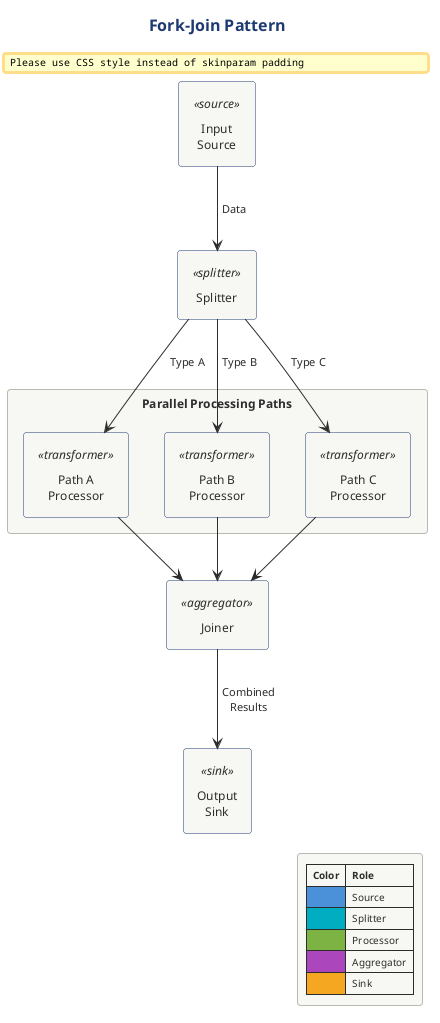

The diagram above was rendered by PlantUML. Its source (embedded in the PNG):
@startuml
' Fork-Join Pattern
' Shows branching to parallel paths and merging results

!include ../../../../../../tooling/styles/plantuml/structural/component-diagram-style.iuml

title Fork-Join Pattern

[Input\nSource] <<source>> as Source

[Splitter] <<splitter>> as Split

rectangle "Parallel Processing Paths" {
    [Path A\nProcessor] <<transformer>> as PathA
    [Path B\nProcessor] <<transformer>> as PathB
    [Path C\nProcessor] <<transformer>> as PathC
}

[Joiner] <<aggregator>> as Join

[Output\nSink] <<sink>> as Sink

Source -down-> Split : "Data"
Split -down-> PathA : "Type A"
Split -down-> PathB : "Type B"
Split -down-> PathC : "Type C"
PathA -down-> Join
PathB -down-> Join
PathC -down-> Join
Join -down-> Sink : "Combined\nResults"

legend right
  |= Color |= Role |
  | <#4A90D9> | Source |
  | <#00ACC1> | Splitter |
  | <#7CB342> | Processor |
  | <#AB47BC> | Aggregator |
  | <#F5A623> | Sink |
endlegend

@enduml